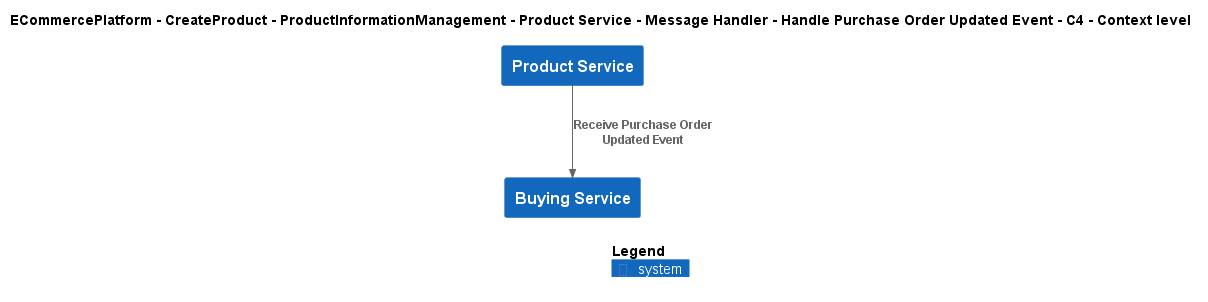

The diagram above was rendered by PlantUML. Its source (embedded in the PNG):
@startuml
!include ..\..\..\..\..\..\..\..\..\.c4s\C4_Context.puml

AddElementTag("c4interflow:lifecycle:new", $bgColor=green, $fontColor=#ffffff, $borderColor=green, $shadowing="False")
AddElementTag("c4interflow:lifecycle:changed", $bgColor=orange, $fontColor=#ffffff, $borderColor=orange, $shadowing="False")
AddElementTag("c4interflow:lifecycle:removed", $bgColor=red, $fontColor=#ffffff, $borderColor=red, $shadowing="False")

AddRelTag("c4interflow:lifecycle:new", $textColor=green, $lineColor=green)
AddRelTag("c4interflow:lifecycle:changed", $textColor=orange, $lineColor=orange)
AddRelTag("c4interflow:lifecycle:removed", $textColor=red, $lineColor=red)

SHOW_PERSON_PORTRAIT()
LAYOUT_TOP_DOWN()

skinparam linetype polyline

title ECommercePlatform - CreateProduct - ProductInformationManagement - Product Service - Message Handler - Handle Purchase Order Updated Event - C4 - Context level

System(ECommercePlatform.CreateProduct.ProductInformationManagement.SoftwareSystems.ProductService, "Product Service", "")
System(ECommercePlatform.CreateProduct.BuyingAndMerchandising.SoftwareSystems.BuyingService, "Buying Service", "")

Rel(ECommercePlatform.CreateProduct.ProductInformationManagement.SoftwareSystems.ProductService, ECommercePlatform.CreateProduct.BuyingAndMerchandising.SoftwareSystems.BuyingService, "Receive Purchase Order Updated Event")


SHOW_LEGEND()
@enduml